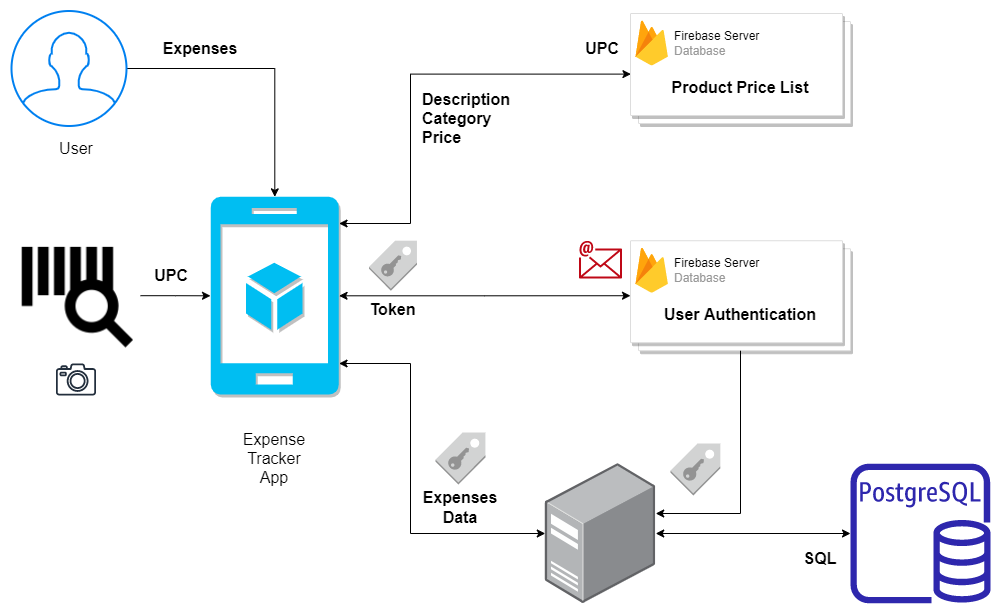

The diagram above was exported from draw.io. Its source (the exported page's mxGraphModel, read from the mxfile embedded in the PNG):
<mxGraphModel dx="2719" dy="8" grid="1" gridSize="10" guides="1" tooltips="1" connect="1" arrows="1" fold="1" page="1" pageScale="1" pageWidth="1169" pageHeight="827" background="none" math="0" shadow="0">
  <root>
    <mxCell id="0" />
    <mxCell id="1" parent="0" />
    <mxCell id="2" style="edgeStyle=orthogonalEdgeStyle;rounded=0;orthogonalLoop=1;jettySize=auto;html=1;entryX=0.002;entryY=0.551;entryDx=0;entryDy=0;entryPerimeter=0;startArrow=classic;startFill=1;endArrow=classic;endFill=1;" edge="1" source="5" target="30" parent="1">
      <mxGeometry relative="1" as="geometry">
        <Array as="points">
          <mxPoint x="460" y="3590" />
          <mxPoint x="460" y="3441" />
        </Array>
      </mxGeometry>
    </mxCell>
    <mxCell id="3" style="edgeStyle=orthogonalEdgeStyle;rounded=0;orthogonalLoop=1;jettySize=auto;html=1;entryX=0;entryY=0.5;entryDx=0;entryDy=0;startArrow=classic;startFill=1;endArrow=classic;endFill=1;" edge="1" source="5" target="11" parent="1">
      <mxGeometry relative="1" as="geometry" />
    </mxCell>
    <mxCell id="4" style="edgeStyle=orthogonalEdgeStyle;rounded=0;orthogonalLoop=1;jettySize=auto;html=1;startArrow=classic;startFill=1;endArrow=classic;endFill=1;" edge="1" source="5" target="24" parent="1">
      <mxGeometry relative="1" as="geometry">
        <Array as="points">
          <mxPoint x="460" y="3730" />
          <mxPoint x="460" y="3900" />
        </Array>
      </mxGeometry>
    </mxCell>
    <mxCell id="5" value="" style="verticalLabelPosition=bottom;html=1;verticalAlign=top;align=center;strokeColor=none;fillColor=#00BEF2;shape=mxgraph.azure.mobile_services;pointerEvents=1;shadow=1;sketch=0;fontColor=#FFFFFF;aspect=fixed;" vertex="1" parent="1">
      <mxGeometry x="260" y="3563.35" width="128.55" height="197.76" as="geometry" />
    </mxCell>
    <mxCell id="6" style="edgeStyle=orthogonalEdgeStyle;rounded=0;orthogonalLoop=1;jettySize=auto;html=1;fontSize=16;fontColor=#000000;startArrow=none;startFill=0;endArrow=classic;endFill=1;" edge="1" source="7" target="5" parent="1">
      <mxGeometry relative="1" as="geometry">
        <mxPoint x="260" y="3650" as="targetPoint" />
      </mxGeometry>
    </mxCell>
    <mxCell id="7" value="" style="shape=image;html=1;verticalAlign=top;verticalLabelPosition=bottom;labelBackgroundColor=#ffffff;imageAspect=0;aspect=fixed;image=https://cdn2.iconfinder.com/data/icons/search-outline-24-px/24/commerce_and_shopping_loupe_bar_code_barcode_supermarket-128.png;shadow=0;sketch=0;fontColor=#FFFFFF;strokeColor=#D79B00;strokeWidth=1;gradientColor=none;gradientDirection=east;" vertex="1" parent="1">
      <mxGeometry x="61" y="3597.73" width="129" height="129" as="geometry" />
    </mxCell>
    <mxCell id="8" value="" style="sketch=0;outlineConnect=0;fontColor=#232F3E;gradientColor=none;fillColor=#232F3D;strokeColor=none;dashed=0;verticalLabelPosition=bottom;verticalAlign=top;align=center;html=1;fontSize=12;fontStyle=0;aspect=fixed;pointerEvents=1;shape=mxgraph.aws4.camera2;shadow=0;" vertex="1" parent="1">
      <mxGeometry x="105.37" y="3730" width="40.26" height="32" as="geometry" />
    </mxCell>
    <mxCell id="9" value="" style="sketch=0;outlineConnect=0;fontColor=#232F3E;gradientColor=none;fillColor=#BF0816;strokeColor=none;dashed=0;verticalLabelPosition=bottom;verticalAlign=top;align=center;html=1;fontSize=12;fontStyle=0;aspect=fixed;shape=mxgraph.aws4.email;shadow=0;" vertex="1" parent="1">
      <mxGeometry x="628.52" y="3607.23" width="42.96" height="38" as="geometry" />
    </mxCell>
    <mxCell id="10" value="" style="sketch=0;outlineConnect=0;fontColor=#232F3E;gradientColor=none;fillColor=#2E27AD;strokeColor=none;dashed=0;verticalLabelPosition=bottom;verticalAlign=top;align=center;html=1;fontSize=12;fontStyle=0;aspect=fixed;pointerEvents=1;shape=mxgraph.aws4.rds_postgresql_instance;shadow=0;" vertex="1" parent="1">
      <mxGeometry x="900" y="3830" width="140" height="140" as="geometry" />
    </mxCell>
    <mxCell id="11" value="Authentication&#10;" style="shape=mxgraph.gcp2.doubleRect;strokeColor=#dddddd;shadow=1;strokeWidth=1;sketch=0;fontColor=#FFFFFF;gradientColor=none;gradientDirection=east;" vertex="1" parent="1">
      <mxGeometry x="680" y="3607.23" width="220" height="110" as="geometry" />
    </mxCell>
    <mxCell id="12" value="&lt;font color=&quot;#000000&quot;&gt;Firebase Server&lt;/font&gt;&lt;br&gt;Database" style="sketch=0;dashed=0;connectable=0;html=1;fillColor=#5184F3;strokeColor=none;shape=mxgraph.gcp2.firebase;part=1;labelPosition=right;verticalLabelPosition=middle;align=left;verticalAlign=middle;spacingLeft=5;fontColor=#999999;fontSize=12;shadow=0;" vertex="1" parent="11">
      <mxGeometry width="32.4" height="45" relative="1" as="geometry">
        <mxPoint x="5" y="7" as="offset" />
      </mxGeometry>
    </mxCell>
    <mxCell id="13" value="User Authentication" style="text;html=1;strokeColor=none;fillColor=none;align=center;verticalAlign=middle;whiteSpace=wrap;rounded=0;shadow=0;sketch=0;fontColor=#000000;spacing=2;spacingBottom=0;fontStyle=1;fontSize=16;" vertex="1" parent="11">
      <mxGeometry x="10" y="59.99666666666666" width="200" height="28.005999999999997" as="geometry" />
    </mxCell>
    <mxCell id="14" value="UPC" style="text;html=1;strokeColor=none;fillColor=none;align=right;verticalAlign=middle;whiteSpace=wrap;rounded=0;shadow=1;sketch=0;fontSize=16;fontColor=#000000;fontStyle=1" vertex="1" parent="1">
      <mxGeometry x="571.4799999999999" y="3400" width="100" height="30" as="geometry" />
    </mxCell>
    <mxCell id="15" value="Description&lt;br&gt;Category&lt;br&gt;Price" style="text;html=1;strokeColor=none;fillColor=none;align=left;verticalAlign=middle;whiteSpace=wrap;rounded=0;shadow=1;sketch=0;fontSize=16;fontColor=#000000;fontStyle=1" vertex="1" parent="1">
      <mxGeometry x="469.9999999999999" y="3450" width="115" height="70" as="geometry" />
    </mxCell>
    <mxCell id="16" value="UPC" style="text;html=1;strokeColor=none;fillColor=none;align=right;verticalAlign=middle;whiteSpace=wrap;rounded=0;shadow=1;sketch=0;fontSize=16;fontColor=#000000;fontStyle=1" vertex="1" parent="1">
      <mxGeometry x="140" y="3627.23" width="100" height="30" as="geometry" />
    </mxCell>
    <mxCell id="17" style="edgeStyle=orthogonalEdgeStyle;rounded=0;orthogonalLoop=1;jettySize=auto;html=1;fontSize=16;fontColor=#000000;startArrow=none;startFill=0;endArrow=classic;endFill=1;" edge="1" source="18" target="5" parent="1">
      <mxGeometry relative="1" as="geometry" />
    </mxCell>
    <mxCell id="18" value="" style="html=1;verticalLabelPosition=bottom;align=center;labelBackgroundColor=#ffffff;verticalAlign=top;strokeWidth=2;strokeColor=#0080F0;shadow=0;dashed=0;shape=mxgraph.ios7.icons.user;sketch=0;fontSize=16;fontColor=#000000;gradientColor=none;gradientDirection=east;" vertex="1" parent="1">
      <mxGeometry x="61" y="3377.5" width="115" height="115" as="geometry" />
    </mxCell>
    <mxCell id="19" value="Expenses" style="text;html=1;strokeColor=none;fillColor=none;align=center;verticalAlign=middle;whiteSpace=wrap;rounded=0;shadow=1;sketch=0;fontSize=16;fontColor=#000000;fontStyle=1" vertex="1" parent="1">
      <mxGeometry x="200" y="3400" width="100" height="30" as="geometry" />
    </mxCell>
    <mxCell id="20" value="User&lt;span style=&quot;color: rgba(0, 0, 0, 0); font-family: monospace; font-size: 0px; text-align: start;&quot;&gt;%3CmxGraphModel%3E%3Croot%3E%3CmxCell%20id%3D%220%22%2F%3E%3CmxCell%20id%3D%221%22%20parent%3D%220%22%2F%3E%3CmxCell%20id%3D%222%22%20value%3D%22Expenses%22%20style%3D%22text%3Bhtml%3D1%3BstrokeColor%3Dnone%3BfillColor%3Dnone%3Balign%3Dcenter%3BverticalAlign%3Dmiddle%3BwhiteSpace%3Dwrap%3Brounded%3D0%3Bshadow%3D1%3Bsketch%3D0%3BfontSize%3D16%3BfontColor%3D%23000000%3BfontStyle%3D1%22%20vertex%3D%221%22%20parent%3D%221%22%3E%3CmxGeometry%20x%3D%22200%22%20y%3D%223400%22%20width%3D%22100%22%20height%3D%2230%22%20as%3D%22geometry%22%2F%3E%3C%2FmxCell%3E%3C%2Froot%3E%3C%2FmxGraphModel%3E&lt;/span&gt;" style="text;html=1;strokeColor=none;fillColor=none;align=center;verticalAlign=middle;whiteSpace=wrap;rounded=0;shadow=1;sketch=0;fontSize=16;fontColor=#000000;fontStyle=0" vertex="1" parent="1">
      <mxGeometry x="75.5" y="3500" width="100" height="30" as="geometry" />
    </mxCell>
    <mxCell id="21" value="Expense&lt;br&gt;Tracker&lt;br&gt;App" style="text;html=1;strokeColor=none;fillColor=none;align=center;verticalAlign=middle;whiteSpace=wrap;rounded=0;shadow=1;sketch=0;fontSize=16;fontColor=#000000;fontStyle=0" vertex="1" parent="1">
      <mxGeometry x="274.27" y="3780" width="100" height="90" as="geometry" />
    </mxCell>
    <mxCell id="22" style="edgeStyle=orthogonalEdgeStyle;rounded=0;orthogonalLoop=1;jettySize=auto;html=1;startArrow=classic;startFill=1;" edge="1" source="24" target="10" parent="1">
      <mxGeometry relative="1" as="geometry" />
    </mxCell>
    <mxCell id="23" style="edgeStyle=orthogonalEdgeStyle;rounded=0;orthogonalLoop=1;jettySize=auto;html=1;entryX=0.5;entryY=1;entryDx=0;entryDy=0;startArrow=classic;startFill=1;endArrow=none;endFill=0;" edge="1" source="24" target="11" parent="1">
      <mxGeometry relative="1" as="geometry">
        <Array as="points">
          <mxPoint x="790" y="3880" />
        </Array>
      </mxGeometry>
    </mxCell>
    <mxCell id="24" value="" style="points=[];aspect=fixed;html=1;align=center;shadow=0;dashed=0;image;image=img/lib/allied_telesis/computer_and_terminals/Server_Desktop.svg;" vertex="1" parent="1">
      <mxGeometry x="594.78" y="3830" width="110.44" height="140" as="geometry" />
    </mxCell>
    <mxCell id="25" value="SQL" style="text;html=1;strokeColor=none;fillColor=none;align=center;verticalAlign=middle;whiteSpace=wrap;rounded=0;shadow=1;sketch=0;fontSize=16;fontColor=#000000;fontStyle=1" vertex="1" parent="1">
      <mxGeometry x="840" y="3910" width="60" height="30" as="geometry" />
    </mxCell>
    <mxCell id="26" value="" style="group" connectable="0" vertex="1" parent="1">
      <mxGeometry x="415" y="3597.73" width="55" height="97.23" as="geometry" />
    </mxCell>
    <mxCell id="27" value="Token" style="text;html=1;strokeColor=none;fillColor=none;align=center;verticalAlign=middle;whiteSpace=wrap;rounded=0;shadow=1;sketch=0;fontSize=16;fontColor=#000000;fontStyle=1" vertex="1" parent="26">
      <mxGeometry y="59.460998316716314" width="55" height="37.76900168328369" as="geometry" />
    </mxCell>
    <mxCell id="28" value="" style="outlineConnect=0;dashed=0;verticalLabelPosition=bottom;verticalAlign=top;align=center;html=1;shape=mxgraph.aws3.saml_token;fillColor=#D2D3D3;gradientColor=none;aspect=fixed;" vertex="1" parent="26">
      <mxGeometry x="3.540000000000032" y="9.46" width="47.91" height="50" as="geometry" />
    </mxCell>
    <mxCell id="29" value="" style="outlineConnect=0;dashed=0;verticalLabelPosition=bottom;verticalAlign=top;align=center;html=1;shape=mxgraph.aws3.saml_token;fillColor=#D2D3D3;gradientColor=none;aspect=fixed;" vertex="1" parent="1">
      <mxGeometry x="720" y="3810" width="49.83" height="52" as="geometry" />
    </mxCell>
    <mxCell id="30" value="Authentication&#10;" style="shape=mxgraph.gcp2.doubleRect;strokeColor=#dddddd;shadow=1;strokeWidth=1;sketch=0;fontColor=#FFFFFF;gradientColor=none;gradientDirection=east;" vertex="1" parent="1">
      <mxGeometry x="680" y="3380" width="220" height="110" as="geometry" />
    </mxCell>
    <mxCell id="31" value="&lt;font color=&quot;#000000&quot;&gt;Firebase Server&lt;/font&gt;&lt;br&gt;Database" style="sketch=0;dashed=0;connectable=0;html=1;fillColor=#5184F3;strokeColor=none;shape=mxgraph.gcp2.firebase;part=1;labelPosition=right;verticalLabelPosition=middle;align=left;verticalAlign=middle;spacingLeft=5;fontColor=#999999;fontSize=12;shadow=0;" vertex="1" parent="30">
      <mxGeometry width="32.4" height="45" relative="1" as="geometry">
        <mxPoint x="5" y="7" as="offset" />
      </mxGeometry>
    </mxCell>
    <mxCell id="32" value="Product Price List" style="text;html=1;strokeColor=none;fillColor=none;align=center;verticalAlign=middle;whiteSpace=wrap;rounded=0;shadow=0;sketch=0;fontColor=#000000;spacing=2;spacingBottom=0;fontStyle=1;fontSize=16;" vertex="1" parent="30">
      <mxGeometry x="15" y="59.99857142857143" width="190" height="28.002857142857145" as="geometry" />
    </mxCell>
    <mxCell id="33" value="" style="group" vertex="1" connectable="0" parent="1">
      <mxGeometry x="460" y="3799" width="100" height="90" as="geometry" />
    </mxCell>
    <mxCell id="34" value="Expenses Data" style="text;html=1;strokeColor=none;fillColor=none;align=center;verticalAlign=middle;whiteSpace=wrap;rounded=0;shadow=1;sketch=0;fontSize=16;fontColor=#000000;fontStyle=1" vertex="1" parent="33">
      <mxGeometry y="60" width="100" height="30" as="geometry" />
    </mxCell>
    <mxCell id="35" value="" style="outlineConnect=0;dashed=0;verticalLabelPosition=bottom;verticalAlign=top;align=center;html=1;shape=mxgraph.aws3.saml_token;fillColor=#D2D3D3;gradientColor=none;aspect=fixed;" vertex="1" parent="33">
      <mxGeometry x="25.08000000000004" width="49.83" height="52" as="geometry" />
    </mxCell>
  </root>
</mxGraphModel>